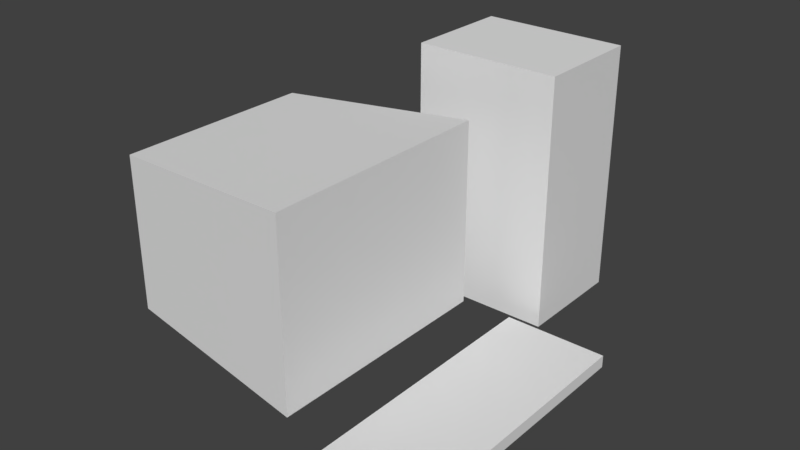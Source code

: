 # Source: old_computer.blend  (saved by Blender 2.79.0; exported with 4.5.12 LTS)
import bpy
from mathutils import Matrix  # noqa: F401  (used for matrix-valued properties, if any)

bpy.ops.wm.read_factory_settings(use_empty=True)
scene = bpy.context.scene
scene.name = 'Scene'

# ---- collections
col_collection_1 = bpy.data.collections.new('Collection 1'); scene.collection.children.link(col_collection_1)

# ---- materials (node trees are filled in below, after node groups)
mat_computer = bpy.data.materials.new('computer')
mat_computer.alpha_threshold = 0.0
mat_computer.use_transparent_shadow = False
mat_computer.roughness = 0.5

# ---- material node trees

# ---- world
world_world = bpy.data.worlds.new('World'); scene.world = world_world
world_world.color = (0.05088, 0.05088, 0.05088)
world_world.use_sun_shadow = False
world_world.sun_shadow_jitter_overblur = 0.0
world_world.cycles.sampling_method = 'MANUAL'

# ---- meshes
me_desk = bpy.data.meshes.new('desk')
me_desk.from_pydata([(-0.9943, -1.436, -0.4104), (-0.9943, -1.436, 0.8591), (-0.9943, 0.1906, -0.4104), (-0.9943, 0.1906, 0.8591), (0.2976, -1.605, -0.542), (0.2976, -1.605, 0.9907), (0.2976, 0.3593, -0.542), (0.2976, 0.3593, 0.9907), (-0.5338, -0.8184, -0.3957), (-0.5338, -0.4269, -0.3957), (-0.1629, -0.859, -0.4363), (-0.1629, -0.3864, -0.4363), (-0.5526, -0.4269, -0.6751), (-0.5526, -0.8184, -0.6751), (-0.1817, -0.3864, -0.7157), (-0.1817, -0.859, -0.7157), (-0.8236, -0.141, -0.6455), (-0.8236, -1.104, -0.6455), (0.0892, -0.04112, -0.7454), (0.0892, -1.204, -0.7454), (-0.8268, -0.141, -0.7985), (-0.8268, -1.104, -0.7985), (0.08599, -0.04112, -0.7985), (0.08599, -1.204, -0.7985), (0.4841, -1.959, -0.8413), (0.4841, -1.959, -0.739), (0.4841, 0.6607, -0.8413), (0.4841, 0.6607, -0.739), (1.166, -1.959, -0.8413), (1.166, -1.959, -0.739), (1.166, 0.6607, -0.8413), (1.166, 0.6607, -0.739), (-0.3432, 0.8156, -0.8317), (-0.3432, 0.8156, 1.295), (-0.3432, 1.758, -0.8317), (-0.3432, 1.758, 1.295), (0.6293, 0.8156, -0.8317), (0.6293, 0.8156, 1.295), (0.6293, 1.758, -0.8317), (0.6293, 1.758, 1.295)], [], [(0, 1, 3, 2), (2, 3, 7, 6), (6, 7, 5, 4), (4, 5, 1, 0), (2, 6, 4, 0), (7, 3, 1, 5), (9, 8, 10, 11), (14, 15, 19, 18), (11, 10, 15, 14), (8, 9, 12, 13), (10, 8, 13, 15), (9, 11, 14, 12), (19, 17, 21, 23), (13, 12, 16, 17), (15, 13, 17, 19), (12, 14, 18, 16), (20, 22, 23, 21), (16, 18, 22, 20), (18, 19, 23, 22), (17, 16, 20, 21), (24, 25, 27, 26), (26, 27, 31, 30), (30, 31, 29, 28), (28, 29, 25, 24), (26, 30, 28, 24), (31, 27, 25, 29), (32, 33, 35, 34), (34, 35, 39, 38), (38, 39, 37, 36), (36, 37, 33, 32), (34, 38, 36, 32), (39, 35, 33, 37)])
_uv = me_desk.uv_layers.new(name='bake')
_uv.uv.foreach_set('vector', [0.7843, 0.8447, 0.6144, 0.8447, 0.6144, 0.6401, 0.7843, 0.6401, 0.1875, 0.2478, 0.0176, 0.2478, 0.0, 4.417e-08, 0.2051, 0.0, 0.6152, 0.247, 0.4102, 0.247, 0.4102, 7.361e-09, 0.6152, 0.0, 0.4102, 0.2478, 0.2051, 0.2478, 0.2227, 7.361e-09, 0.3926, 0.0, 0.1875, 0.2478, 0.2051, 0.4952, 0.0, 0.4952, 0.01762, 0.2478, 0.6144, 0.494, 0.4102, 0.4728, 0.4102, 0.2682, 0.6144, 0.247, 0.6203, 0.175, 0.6691, 0.175, 0.6741, 0.2461, 0.6152, 0.2461, 0.6583, 0.123, 0.7171, 0.123, 0.7602, 0.175, 0.6152, 0.175, 0.5644, 0.8117, 0.5644, 0.7408, 0.5993, 0.7408, 0.5993, 0.8117, 0.3735, 0.8415, 0.3735, 0.7828, 0.4083, 0.7828, 0.4083, 0.8415, 0.3735, 0.7828, 0.3735, 0.7114, 0.4084, 0.7114, 0.4084, 0.7827, 0.5644, 0.7408, 0.5644, 0.6694, 0.5994, 0.6694, 0.5994, 0.7408, 0.5749, 0.494, 0.5835, 0.6694, 0.5644, 0.6694, 0.5683, 0.4944, 0.7121, 0.05194, 0.6633, 0.05194, 0.6277, 3.681e-08, 0.7477, 0.0, 0.7171, 0.123, 0.7121, 0.05194, 0.7477, 0.0, 0.7602, 0.175, 0.6633, 0.05194, 0.6583, 0.123, 0.6152, 0.175, 0.6277, 3.681e-08, 0.4102, 0.8281, 0.5551, 0.8131, 0.5551, 0.9876, 0.4102, 0.9726, 0.2115, 0.4232, 0.2201, 0.2478, 0.2267, 0.2482, 0.2306, 0.4232, 0.5962, 0.6685, 0.5962, 0.494, 0.6029, 0.494, 0.6029, 0.6685, 0.3735, 0.7114, 0.3735, 0.5668, 0.3925, 0.5668, 0.3925, 0.7114, 0.2561, 0.6408, 0.2433, 0.6408, 0.2433, 0.2478, 0.2561, 0.2478, 0.5962, 0.6241, 0.5835, 0.6241, 0.5835, 0.494, 0.5962, 0.494, 0.2433, 0.6408, 0.2306, 0.6408, 0.2306, 0.2478, 0.2433, 0.2478, 0.3925, 0.5668, 0.4053, 0.5668, 0.4053, 0.697, 0.3925, 0.697, 0.6144, 0.247, 0.7226, 0.247, 0.7226, 0.6401, 0.6144, 0.6401, 0.1081, 0.8882, 4.89e-08, 0.8882, 0.0, 0.4952, 0.1081, 0.4952, 0.1081, 0.8141, 0.1081, 0.4952, 0.2255, 0.4952, 0.2255, 0.8141, 0.4102, 0.2478, 0.4102, 0.5668, 0.2561, 0.5668, 0.2561, 0.2478, 0.2561, 0.8857, 0.2561, 0.5668, 0.3735, 0.5668, 0.3735, 0.8857, 0.4102, 0.813, 0.4102, 0.494, 0.5644, 0.494, 0.5644, 0.8131, 0.1081, 1.0, 0.1081, 0.8141, 0.2255, 0.8141, 0.2255, 1.0, 0.7226, 0.4327, 0.7226, 0.247, 0.84, 0.247, 0.84, 0.4327])
me_desk.materials.append(mat_computer)
me_desk.use_remesh_preserve_volume = False
me_desk.use_remesh_preserve_attributes = False
me_desk.use_mirror_vertex_groups = False
me_desk.update()

# ---- objects
ob_desk = bpy.data.objects.new('desk', me_desk)

# ---- transforms, parenting, visibility, modifiers, constraints
ob_desk.location = (0.3469, 0.7939, 0.7798)
ob_desk.scale = (1.274, 1.0, 1.0)
ob_desk.lineart.crease_threshold = 0.0

# ---- collection membership
col_collection_1.objects.link(ob_desk)

# ---- scene / render settings (as saved in the file)
scene.frame_start = 1; scene.frame_end = 250; scene.frame_set(0)
scene.render.engine = 'BLENDER_EEVEE_NEXT'
scene.render.resolution_percentage = 50
scene.render.dither_intensity = 0.0
scene.cycles.use_denoising = False
scene.cycles.samples = 128
scene.cycles.sampling_pattern = 'TABULATED_SOBOL'
scene.cycles.use_adaptive_sampling = False
scene.cycles.use_light_tree = False
scene.cycles.blur_glossy = 0.0
scene.cycles.sample_clamp_indirect = 0.0
scene.view_settings.view_transform = 'Standard'
bpy.context.view_layer.update()

# ---- added for rendering (the .blend has no active camera and no usable light): camera, sun
cam_auto = bpy.data.cameras.new('AutoCamera')
cam_auto.lens = 50.0
cam_auto.sensor_width = 36.0
cam_auto.clip_end = 1000.0
ob_auto_camera = bpy.data.objects.new('AutoCamera', cam_auto)
scene.collection.objects.link(ob_auto_camera)
ob_auto_camera.location = (5.16962, -4.96294, 4.77728)
ob_auto_camera.rotation_euler = (1.09748, -7.21219e-08, 0.694738)
scene.camera = ob_auto_camera
light_auto_sun = bpy.data.lights.new('AutoSun', 'SUN')
light_auto_sun.energy = 3.0
light_auto_sun.angle = 0.0523599
ob_auto_sun = bpy.data.objects.new('AutoSun', light_auto_sun)
scene.collection.objects.link(ob_auto_sun)
ob_auto_sun.rotation_euler = (0.872665, 0.174533, 0.523599)
bpy.context.view_layer.update()
